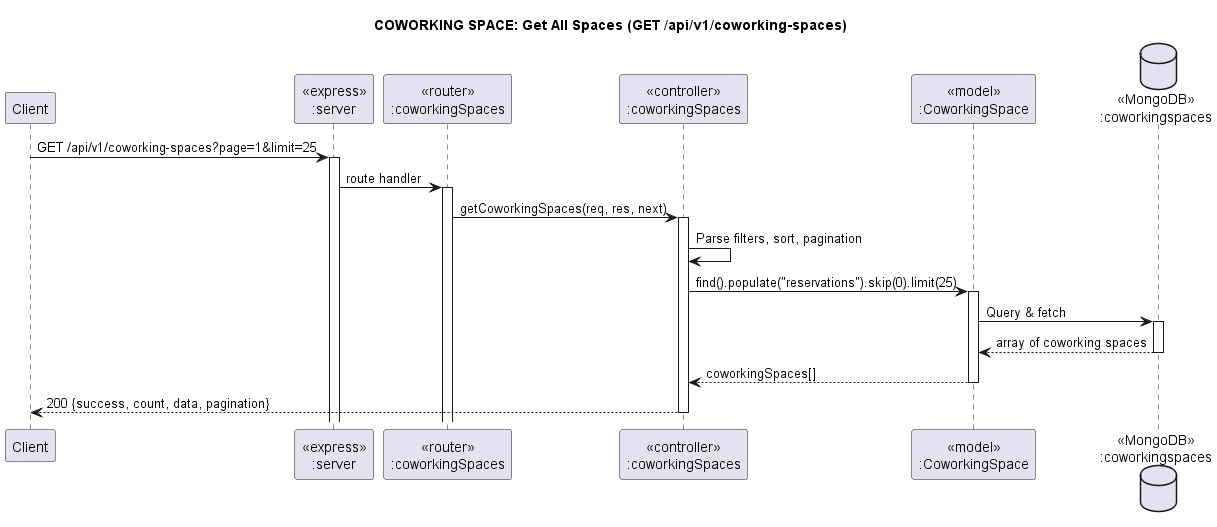

The diagram above was rendered by PlantUML. Its source (embedded in the PNG):
@startuml CoworkingSpaceGetAll
title "COWORKING SPACE: Get All Spaces (GET /api/v1/coworking-spaces)"

participant "Client" as client
participant "<<express>>\n:server" as server
participant "<<router>>\n:coworkingSpaces" as csRouter
participant "<<controller>>\n:coworkingSpaces" as csController
participant "<<model>>\n:CoworkingSpace" as csModel
database "<<MongoDB>>\n:coworkingspaces" as csDB

client->server ++: GET /api/v1/coworking-spaces?page=1&limit=25
server->csRouter ++: route handler
csRouter -> csController ++: getCoworkingSpaces(req, res, next)
csController -> csController: Parse filters, sort, pagination
csController->csModel ++: find().populate("reservations").skip(0).limit(25)
csModel ->csDB ++: Query & fetch
csDB --> csModel --: array of coworking spaces
csController <-- csModel --: coworkingSpaces[]
csController-->client --: 200 {success, count, data, pagination}

@enduml